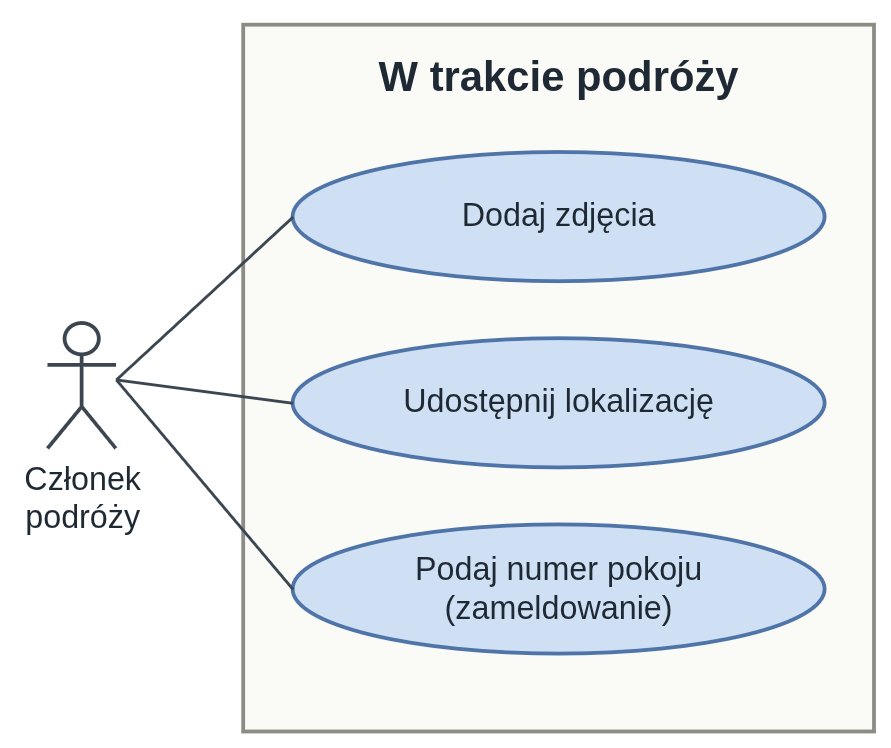

The diagram above was exported from draw.io. Its source (the exported page's mxGraphModel, read from the mxfile embedded in the PNG):
<mxGraphModel dx="1600" dy="1200" grid="0" gridSize="10" guides="1" tooltips="1" connect="1" arrows="1" fold="1" page="0" pageScale="1" pageWidth="2100" pageHeight="3000" background="#FFFFFF" math="0" shadow="0">
  <root>
    <mxCell id="0" />
    <mxCell id="1" parent="0" />
    <mxCell id="w-trakcie-podrozy" value="W trakcie podróży" style="rounded=0;whiteSpace=wrap;html=1;fillColor=#FAFAF7;strokeColor=#8C8C84;strokeWidth=2;verticalAlign=top;fontStyle=1;fontSize=22;fontFamily=Arial;fontColor=#1F2933;spacingTop=8;" vertex="1" parent="1">
      <mxGeometry x="190" y="20" width="332" height="372" as="geometry" />
    </mxCell>
    <mxCell id="w-trakcie-podrozy_zdj" value="Dodaj zdjęcia" style="ellipse;whiteSpace=wrap;html=1;spacingLeft=24;spacingRight=24;fillColor=#CFE0F5;strokeColor=#4F74A8;strokeWidth=2;fontSize=17;fontFamily=Arial;fontColor=#1F2933;" vertex="1" parent="1">
      <mxGeometry x="216" y="87" width="280" height="68" as="geometry" />
    </mxCell>
    <mxCell id="w-trakcie-podrozy_lok" value="Udostępnij lokalizację" style="ellipse;whiteSpace=wrap;html=1;spacingLeft=24;spacingRight=24;fillColor=#CFE0F5;strokeColor=#4F74A8;strokeWidth=2;fontSize=17;fontFamily=Arial;fontColor=#1F2933;" vertex="1" parent="1">
      <mxGeometry x="216" y="185" width="280" height="68" as="geometry" />
    </mxCell>
    <mxCell id="w-trakcie-podrozy_pok" value="Podaj numer pokoju (zameldowanie)" style="ellipse;whiteSpace=wrap;html=1;spacingLeft=24;spacingRight=24;fillColor=#CFE0F5;strokeColor=#4F74A8;strokeWidth=2;fontSize=17;fontFamily=Arial;fontColor=#1F2933;" vertex="1" parent="1">
      <mxGeometry x="216" y="283" width="280" height="68" as="geometry" />
    </mxCell>
    <mxCell id="w-trakcie-podrozy_cz" value="Członek&lt;br&gt;podróży" style="shape=umlActor;verticalLabelPosition=bottom;verticalAlign=top;html=1;outlineConnect=0;fillColor=#FFFFFF;strokeColor=#3C4650;strokeWidth=2;fontSize=17;fontFamily=Arial;fontColor=#1F2933;" vertex="1" parent="1">
      <mxGeometry x="87" y="177" width="36" height="66" as="geometry" />
    </mxCell>
    <mxCell id="w-trakcie-podrozy_cz_zdj" value="" style="endArrow=none;html=1;strokeColor=#3C4650;strokeWidth=1.5;exitX=1;exitY=0.45;exitDx=0;exitDy=0;entryX=0;entryY=0.5;entryDx=0;entryDy=0;" edge="1" parent="1" source="w-trakcie-podrozy_cz" target="w-trakcie-podrozy_zdj">
      <mxGeometry relative="1" as="geometry" />
    </mxCell>
    <mxCell id="w-trakcie-podrozy_cz_lok" value="" style="endArrow=none;html=1;strokeColor=#3C4650;strokeWidth=1.5;exitX=1;exitY=0.45;exitDx=0;exitDy=0;entryX=0;entryY=0.5;entryDx=0;entryDy=0;" edge="1" parent="1" source="w-trakcie-podrozy_cz" target="w-trakcie-podrozy_lok">
      <mxGeometry relative="1" as="geometry" />
    </mxCell>
    <mxCell id="w-trakcie-podrozy_cz_pok" value="" style="endArrow=none;html=1;strokeColor=#3C4650;strokeWidth=1.5;exitX=1;exitY=0.45;exitDx=0;exitDy=0;entryX=0;entryY=0.5;entryDx=0;entryDy=0;" edge="1" parent="1" source="w-trakcie-podrozy_cz" target="w-trakcie-podrozy_pok">
      <mxGeometry relative="1" as="geometry" />
    </mxCell>
  </root>
</mxGraphModel>